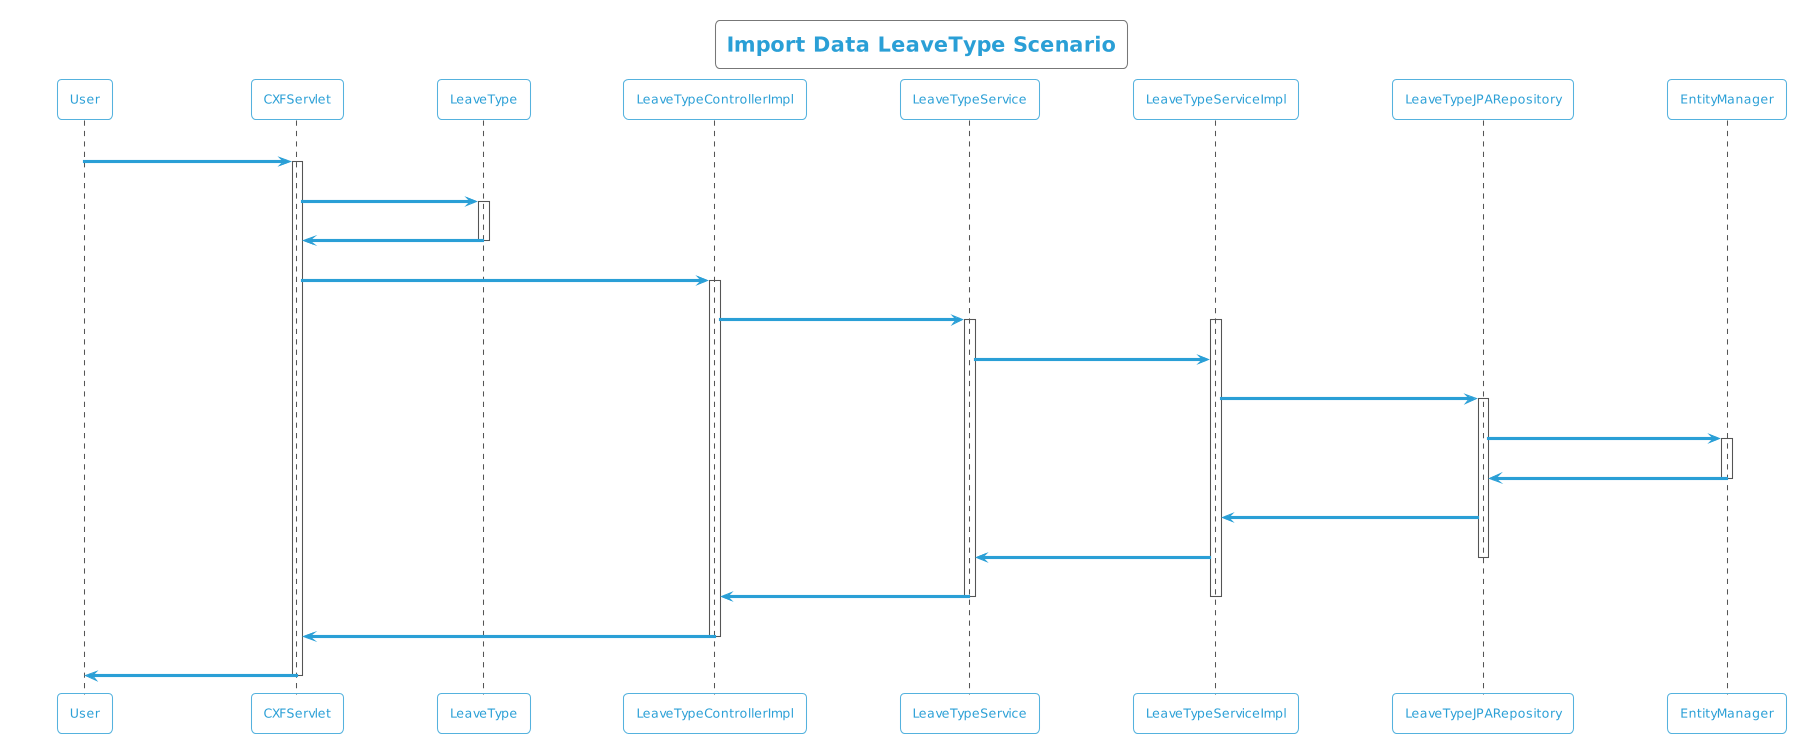

The diagram above was rendered by PlantUML. Its source (embedded in the PNG):
@startuml
!theme cyborg-outline
title Import Data LeaveType Scenario
participant User
User -> CXFServlet: POST, LeaveType
activate CXFServlet
CXFServlet -> LeaveType: << importData >>
activate LeaveType
LeaveType -> CXFServlet: << instance >>
deactivate LeaveType
CXFServlet -> LeaveTypeControllerImpl: importData(:LeaveType)
activate LeaveTypeControllerImpl
LeaveTypeControllerImpl -> LeaveTypeService: importData(:LeaveType)
activate LeaveTypeService
activate LeaveTypeServiceImpl
LeaveTypeService -> LeaveTypeServiceImpl: importData(:LeaveType)
LeaveTypeServiceImpl -> LeaveTypeJPARepository: saveAll(:LeaveType)
activate LeaveTypeJPARepository
LeaveTypeJPARepository -> EntityManager: save(:LeaveType)
activate EntityManager
EntityManager -> LeaveTypeJPARepository: << persisted LeaveType >>
deactivate EntityManager
LeaveTypeJPARepository -> LeaveTypeServiceImpl: << persisted LeaveType >>
LeaveTypeServiceImpl -> LeaveTypeService: << persisted LeaveType >>
deactivate LeaveTypeJPARepository
LeaveTypeService -> LeaveTypeControllerImpl: << persisted LeaveType >>
deactivate LeaveTypeServiceImpl
deactivate LeaveTypeService
LeaveTypeControllerImpl -> CXFServlet: << persisted LeaveType >>
deactivate LeaveTypeControllerImpl
CXFServlet -> User: marshalled LeaveType XML
deactivate CXFServlet
@enduml